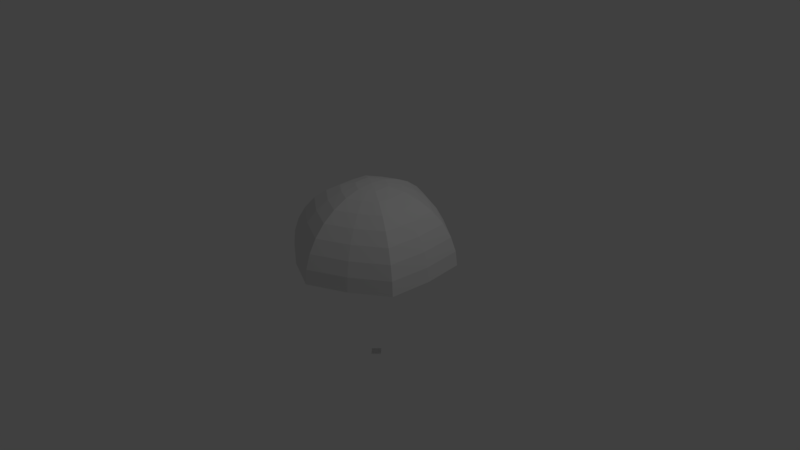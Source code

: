 # Source: parachute.animated.blend  (saved by Blender 2.77.0; exported with 4.5.12 LTS)
import bpy
from mathutils import Matrix  # noqa: F401  (used for matrix-valued properties, if any)

bpy.ops.wm.read_factory_settings(use_empty=True)
scene = bpy.context.scene
scene.name = 'Scene'

# ---- collections
col_collection_1 = bpy.data.collections.new('Collection 1'); scene.collection.children.link(col_collection_1)

# ---- images (referenced by path relative to the original .blend; pixels are not part of the script)
import os
ASSET_DIR = os.environ.get("B2B_ASSET_DIR", "")  # directory of the original .blend (textures are referenced by path, not embedded)
HERE = os.path.dirname(os.path.abspath(__file__))  # packed textures are extracted next to this script under _unpacked/

def load_image(name, relpath, width, height, colorspace="sRGB"):
    """Load a texture the original file referenced (path relative to the .blend, or extracted next to this script)."""
    p = next((c for c in (os.path.join(HERE, relpath), os.path.join(ASSET_DIR, relpath)) if relpath and os.path.exists(c)), "")
    if p:
        img = bpy.data.images.load(p, check_existing=True)
        img.name = name
    else:  # same state as the original file: an image datablock whose file is absent (Cycles renders it pink)
        img = bpy.data.images.new(name, width, height)
        img.source = "FILE"
        img.filepath = "//" + (relpath or name)
    img.colorspace_settings.name = colorspace
    return img
img_model_1_jpg = load_image('model_1.jpg', 'img/model_1.jpg', 1024, 1024, 'sRGB')

# ---- materials (node trees are filled in below, after node groups)
mat_parachute_material_001 = bpy.data.materials.new('parachute material.001')
mat_parachute_material_001.alpha_threshold = 0.0
mat_parachute_material_001.roughness = 0.5

# ---- material node trees
mat_parachute_material_001.use_nodes = True; mat_parachute_material_001.node_tree.nodes.clear()
_N = mat_parachute_material_001.node_tree.nodes; _L = mat_parachute_material_001.node_tree.links
n0 = _N.new('ShaderNodeOutputMaterial'); n0.name = 'Material Output'; n0.location = (300, 300)
n1 = _N.new('ShaderNodeBsdfDiffuse'); n1.name = 'Diffuse BSDF'; n1.location = (88, 277)
n2 = _N.new('ShaderNodeTexImage'); n2.name = 'Image Texture'; n2.location = (-74, 352)
n2.width = 140
n2.image = img_model_1_jpg
_L.new(n1.outputs[0], n0.inputs[0])
n0.is_active_output = True

# ---- world
world_world = bpy.data.worlds.new('World'); scene.world = world_world
world_world.color = (0.05088, 0.05088, 0.05088)
world_world.use_sun_shadow = False
world_world.sun_shadow_jitter_overblur = 0.0
world_world.cycles.sampling_method = 'MANUAL'

# ---- cameras
cam_camera = bpy.data.cameras.new('Camera')
cam_camera.clip_end = 100.0
cam_camera.lens = 35.0
cam_camera.sensor_width = 32.0
cam_camera.sensor_height = 18.0
cam_camera.ortho_scale = 7.314
cam_camera.dof.focus_distance = 0.0

# ---- lights
light_lamp = bpy.data.lights.new('Lamp', 'POINT')
light_lamp.transmission_factor = 0.0
light_lamp.cutoff_distance = 30.0
light_lamp.energy = 100.0
light_lamp.shadow_buffer_clip_start = 1.001
light_lamp.shadow_soft_size = 0.1
light_lamp.shadow_maximum_resolution = 0.006
light_lamp.use_absolute_resolution = True

# ---- meshes
me_sphere = bpy.data.meshes.new('Sphere')
me_sphere.from_pydata([(0.09059, 0.0, -1.5), (-0.09059, 0.0, -1.5), (0.0, 0.09059, -1.5), (0.0, -0.09059, -1.5), (-0.3827, -3.576e-07, 0.9239), (-0.5556, -3.576e-07, 0.8315), (-0.7071, -3.576e-07, 0.7071), (-0.8315, -3.576e-07, 0.5556), (-0.9239, -3.576e-07, 0.3827), (-0.9808, -3.576e-07, 0.1951), (-1.0, -3.576e-07, 0.0), (-0.1858, 0.1073, 0.9808), (-0.3646, 0.2105, 0.9239), (-0.5293, 0.3056, 0.8315), (-0.6736, 0.3889, 0.7071), (-0.7921, 0.4573, 0.5556), (-0.8801, 0.5081, 0.3827), (-0.9343, 0.5394, 0.1951), (-0.9526, 0.55, 0.0), (-0.09754, 0.169, 0.9808), (-0.1913, 0.3314, 0.9239), (-0.2778, 0.4811, 0.8315), (-0.3536, 0.6124, 0.7071), (-0.4157, 0.7201, 0.5556), (-0.4619, 0.8001, 0.3827), (-0.4904, 0.8494, 0.1951), (-0.5, 0.866, 0.0), (5.412e-07, 0.2146, 0.9808), (4.756e-07, 0.421, 0.9239), (4.756e-07, 0.6111, 0.8315), (5.412e-07, 0.7778, 0.7071), (5.412e-07, 0.9146, 0.5556), (4.756e-07, 1.016, 0.3827), (5.412e-07, 1.079, 0.1951), (5.412e-07, 1.1, 0.0), (0.09755, 0.169, 0.9808), (0.1913, 0.3314, 0.9239), (0.2778, 0.4811, 0.8315), (0.3536, 0.6124, 0.7071), (0.4157, 0.7201, 0.5556), (0.4619, 0.8001, 0.3827), (0.4904, 0.8494, 0.1951), (0.5, 0.866, 0.0), (0.1858, 0.1073, 0.9808), (0.3646, 0.2105, 0.9239), (0.5293, 0.3056, 0.8315), (0.6736, 0.3889, 0.7071), (0.7921, 0.4573, 0.5556), (0.8801, 0.5081, 0.3827), (0.9343, 0.5394, 0.1951), (0.9526, 0.55, 0.0), (4.768e-07, -3.576e-07, -1.0), (0.1951, -3.576e-07, 0.9808), (0.3827, -3.576e-07, 0.9239), (0.5556, -3.576e-07, 0.8315), (0.7071, -3.576e-07, 0.7071), (0.8315, -4.768e-07, 0.5556), (0.9239, -3.576e-07, 0.3827), (0.9808, -4.768e-07, 0.1951), (1.0, -4.768e-07, 0.0), (0.1858, -0.1073, 0.9808), (0.3646, -0.2105, 0.9239), (0.5293, -0.3056, 0.8315), (0.6736, -0.3889, 0.7071), (0.7921, -0.4573, 0.5556), (0.8801, -0.5081, 0.3827), (0.9343, -0.5394, 0.1951), (0.9526, -0.55, 0.0), (0.09755, -0.169, 0.9808), (0.1913, -0.3314, 0.9239), (0.2778, -0.4811, 0.8315), (0.3536, -0.6124, 0.7071), (0.4157, -0.7201, 0.5556), (0.4619, -0.8001, 0.3827), (0.4904, -0.8494, 0.1951), (0.5, -0.866, 0.0), (4.756e-07, -0.2146, 0.9808), (4.756e-07, -0.421, 0.9239), (4.756e-07, -0.6111, 0.8315), (4.756e-07, -0.7778, 0.7071), (4.101e-07, -0.9146, 0.5556), (4.756e-07, -1.016, 0.3827), (4.101e-07, -1.079, 0.1951), (4.756e-07, -1.1, 0.0), (3.445e-07, -6.238e-07, 1.0), (-0.09754, -0.169, 0.9808), (-0.1913, -0.3314, 0.9239), (-0.2778, -0.4811, 0.8315), (-0.3536, -0.6124, 0.7071), (-0.4157, -0.7201, 0.5556), (-0.4619, -0.8001, 0.3827), (-0.4904, -0.8494, 0.1951), (-0.5, -0.866, 0.0), (-0.1858, -0.1073, 0.9808), (-0.3646, -0.2105, 0.9239), (-0.5293, -0.3056, 0.8315), (-0.6736, -0.3889, 0.7071), (-0.7921, -0.4573, 0.5556), (-0.8801, -0.5081, 0.3827), (-0.9343, -0.5394, 0.1951), (-0.9526, -0.55, 0.0), (-0.1951, -3.576e-07, 0.9808)], [(2, 34), (1, 10), (0, 59), (3, 83)], [(1, 2, 0, 3), (8, 7, 15, 16), (9, 8, 16, 17), (10, 9, 17, 18), (101, 84, 11), (4, 101, 11, 12), (5, 4, 12, 13), (6, 5, 13, 14), (7, 6, 14, 15), (15, 14, 22, 23), (16, 15, 23, 24), (17, 16, 24, 25), (18, 17, 25, 26), (11, 84, 19), (12, 11, 19, 20), (13, 12, 20, 21), (14, 13, 21, 22), (20, 19, 27, 28), (21, 20, 28, 29), (22, 21, 29, 30), (23, 22, 30, 31), (24, 23, 31, 32), (25, 24, 32, 33), (26, 25, 33, 34), (19, 84, 27), (32, 31, 39, 40), (33, 32, 40, 41), (34, 33, 41, 42), (27, 84, 35), (28, 27, 35, 36), (29, 28, 36, 37), (30, 29, 37, 38), (31, 30, 38, 39), (36, 35, 43, 44), (37, 36, 44, 45), (38, 37, 45, 46), (39, 38, 46, 47), (40, 39, 47, 48), (41, 40, 48, 49), (42, 41, 49, 50), (35, 84, 43), (48, 47, 56, 57), (49, 48, 57, 58), (50, 49, 58, 59), (43, 84, 52), (44, 43, 52, 53), (45, 44, 53, 54), (46, 45, 54, 55), (47, 46, 55, 56), (54, 53, 61, 62), (55, 54, 62, 63), (56, 55, 63, 64), (57, 56, 64, 65), (58, 57, 65, 66), (59, 58, 66, 67), (52, 84, 60), (53, 52, 60, 61), (66, 65, 73, 74), (67, 66, 74, 75), (60, 84, 68), (61, 60, 68, 69), (62, 61, 69, 70), (63, 62, 70, 71), (64, 63, 71, 72), (65, 64, 72, 73), (71, 70, 78, 79), (72, 71, 79, 80), (73, 72, 80, 81), (74, 73, 81, 82), (75, 74, 82, 83), (68, 84, 76), (69, 68, 76, 77), (70, 69, 77, 78), (83, 82, 91, 92), (76, 84, 85), (77, 76, 85, 86), (78, 77, 86, 87), (79, 78, 87, 88), (80, 79, 88, 89), (81, 80, 89, 90), (82, 81, 90, 91), (88, 87, 95, 96), (89, 88, 96, 97), (90, 89, 97, 98), (91, 90, 98, 99), (92, 91, 99, 100), (85, 84, 93), (86, 85, 93, 94), (87, 86, 94, 95), (100, 99, 9, 10), (93, 84, 101), (94, 93, 101, 4), (95, 94, 4, 5), (96, 95, 5, 6), (97, 96, 6, 7), (98, 97, 7, 8), (99, 98, 8, 9)])
_uv = me_sphere.uv_layers.new(name='UVMap')
_uv.uv.foreach_set('vector', [0.0001003, 0.9999, 0.0001003, 0.9559, 0.04414, 0.9559, 0.04414, 0.9999, 0.5687, 0.7897, 0.5506, 0.7254, 0.6691, 0.6614, 0.7166, 0.7078, 0.5898, 0.8648, 0.5687, 0.7897, 0.7166, 0.7078, 0.7709, 0.7607, 0.6153, 0.9557, 0.5898, 0.8648, 0.7709, 0.7607, 0.8339, 0.8222, 0.4938, 0.5233, 0.481, 0.4779, 0.5157, 0.5117, 0.5067, 0.5692, 0.4938, 0.5233, 0.5157, 0.5117, 0.5509, 0.546, 0.5202, 0.6172, 0.5067, 0.5692, 0.5509, 0.546, 0.5875, 0.5818, 0.5347, 0.6687, 0.5202, 0.6172, 0.5875, 0.5818, 0.6265, 0.6199, 0.5506, 0.7254, 0.5347, 0.6687, 0.6265, 0.6199, 0.6691, 0.6614, 0.6691, 0.6614, 0.6265, 0.6199, 0.6731, 0.5268, 0.7302, 0.5414, 0.7166, 0.7078, 0.6691, 0.6614, 0.7302, 0.5414, 0.7949, 0.5579, 0.7709, 0.7607, 0.7166, 0.7078, 0.7949, 0.5579, 0.8705, 0.5771, 0.8339, 0.8222, 0.7709, 0.7607, 0.8705, 0.5771, 0.962, 0.6005, 0.5157, 0.5117, 0.481, 0.4779, 0.5267, 0.4895, 0.5509, 0.546, 0.5157, 0.5117, 0.5267, 0.4895, 0.573, 0.5013, 0.5875, 0.5818, 0.5509, 0.546, 0.573, 0.5013, 0.6212, 0.5136, 0.6265, 0.6199, 0.5875, 0.5818, 0.6212, 0.5136, 0.6731, 0.5268, 0.573, 0.5013, 0.5267, 0.4895, 0.5276, 0.4648, 0.5749, 0.4515, 0.6212, 0.5136, 0.573, 0.5013, 0.5749, 0.4515, 0.6242, 0.4376, 0.6731, 0.5268, 0.6212, 0.5136, 0.6242, 0.4376, 0.6768, 0.4229, 0.7302, 0.5414, 0.6731, 0.5268, 0.6768, 0.4229, 0.734, 0.4068, 0.7949, 0.5579, 0.7302, 0.5414, 0.734, 0.4068, 0.7979, 0.3888, 0.8705, 0.5771, 0.7949, 0.5579, 0.7979, 0.3888, 0.8709, 0.3683, 0.962, 0.6005, 0.8705, 0.5771, 0.8709, 0.3683, 0.9557, 0.3444, 0.5267, 0.4895, 0.481, 0.4779, 0.5276, 0.4648, 0.7979, 0.3888, 0.734, 0.4068, 0.6606, 0.2938, 0.7073, 0.246, 0.8709, 0.3683, 0.7979, 0.3888, 0.7073, 0.246, 0.7617, 0.1902, 0.9557, 0.3444, 0.8709, 0.3683, 0.7617, 0.1902, 0.8276, 0.1227, 0.5276, 0.4648, 0.481, 0.4779, 0.514, 0.4441, 0.5749, 0.4515, 0.5276, 0.4648, 0.514, 0.4441, 0.5473, 0.41, 0.6242, 0.4376, 0.5749, 0.4515, 0.5473, 0.41, 0.5821, 0.3743, 0.6768, 0.4229, 0.6242, 0.4376, 0.5821, 0.3743, 0.6194, 0.336, 0.734, 0.4068, 0.6768, 0.4229, 0.6194, 0.336, 0.6606, 0.2938, 0.5473, 0.41, 0.514, 0.4441, 0.493, 0.431, 0.5051, 0.3833, 0.5821, 0.3743, 0.5473, 0.41, 0.5051, 0.3833, 0.5178, 0.3337, 0.6194, 0.336, 0.5821, 0.3743, 0.5178, 0.3337, 0.5312, 0.2809, 0.6606, 0.2938, 0.6194, 0.336, 0.5312, 0.2809, 0.5459, 0.2232, 0.7073, 0.246, 0.6606, 0.2938, 0.5459, 0.2232, 0.5623, 0.1589, 0.7617, 0.1902, 0.7073, 0.246, 0.5623, 0.1589, 0.581, 0.08546, 0.8276, 0.1227, 0.7617, 0.1902, 0.581, 0.08546, 0.6028, 0.0001003, 0.514, 0.4441, 0.481, 0.4779, 0.493, 0.431, 0.5623, 0.1589, 0.5459, 0.2232, 0.4114, 0.2303, 0.3934, 0.166, 0.581, 0.08546, 0.5623, 0.1589, 0.3934, 0.166, 0.3723, 0.09098, 0.6028, 0.0001003, 0.581, 0.08546, 0.3723, 0.09098, 0.3467, 0.0001003, 0.493, 0.431, 0.481, 0.4779, 0.4683, 0.4325, 0.5051, 0.3833, 0.493, 0.431, 0.4683, 0.4325, 0.4554, 0.3865, 0.5178, 0.3337, 0.5051, 0.3833, 0.4554, 0.3865, 0.4419, 0.3386, 0.5312, 0.2809, 0.5178, 0.3337, 0.4419, 0.3386, 0.4274, 0.2871, 0.5459, 0.2232, 0.5312, 0.2809, 0.4274, 0.2871, 0.4114, 0.2303, 0.4419, 0.3386, 0.4554, 0.3865, 0.4112, 0.4097, 0.3746, 0.374, 0.4274, 0.2871, 0.4419, 0.3386, 0.3746, 0.374, 0.3355, 0.3359, 0.4114, 0.2303, 0.4274, 0.2871, 0.3355, 0.3359, 0.2929, 0.2943, 0.3934, 0.166, 0.4114, 0.2303, 0.2929, 0.2943, 0.2455, 0.248, 0.3723, 0.09098, 0.3934, 0.166, 0.2455, 0.248, 0.1912, 0.1951, 0.3467, 0.0001003, 0.3723, 0.09098, 0.1912, 0.1951, 0.1281, 0.1335, 0.4683, 0.4325, 0.481, 0.4779, 0.4464, 0.4441, 0.4554, 0.3865, 0.4683, 0.4325, 0.4464, 0.4441, 0.4112, 0.4097, 0.1912, 0.1951, 0.2455, 0.248, 0.1671, 0.3979, 0.09158, 0.3786, 0.1281, 0.1335, 0.1912, 0.1951, 0.09158, 0.3786, 0.0001003, 0.3553, 0.4464, 0.4441, 0.481, 0.4779, 0.4353, 0.4662, 0.4112, 0.4097, 0.4464, 0.4441, 0.4353, 0.4662, 0.3891, 0.4545, 0.3746, 0.374, 0.4112, 0.4097, 0.3891, 0.4545, 0.3408, 0.4421, 0.3355, 0.3359, 0.3746, 0.374, 0.3408, 0.4421, 0.289, 0.4289, 0.2929, 0.2943, 0.3355, 0.3359, 0.289, 0.4289, 0.2318, 0.4144, 0.2455, 0.248, 0.2929, 0.2943, 0.2318, 0.4144, 0.1671, 0.3979, 0.289, 0.4289, 0.3408, 0.4421, 0.3378, 0.5181, 0.2853, 0.5329, 0.2318, 0.4144, 0.289, 0.4289, 0.2853, 0.5329, 0.228, 0.549, 0.1671, 0.3979, 0.2318, 0.4144, 0.228, 0.549, 0.1642, 0.567, 0.09158, 0.3786, 0.1671, 0.3979, 0.1642, 0.567, 0.09118, 0.5875, 0.0001003, 0.3553, 0.09158, 0.3786, 0.09118, 0.5875, 0.006373, 0.6113, 0.4353, 0.4662, 0.481, 0.4779, 0.4344, 0.491, 0.3891, 0.4545, 0.4353, 0.4662, 0.4344, 0.491, 0.3871, 0.5043, 0.3408, 0.4421, 0.3891, 0.4545, 0.3871, 0.5043, 0.3378, 0.5181, 0.006373, 0.6113, 0.09118, 0.5875, 0.2003, 0.7655, 0.1344, 0.8331, 0.4344, 0.491, 0.481, 0.4779, 0.4481, 0.5116, 0.3871, 0.5043, 0.4344, 0.491, 0.4481, 0.5116, 0.4148, 0.5458, 0.3378, 0.5181, 0.3871, 0.5043, 0.4148, 0.5458, 0.38, 0.5814, 0.2853, 0.5329, 0.3378, 0.5181, 0.38, 0.5814, 0.3426, 0.6197, 0.228, 0.549, 0.2853, 0.5329, 0.3426, 0.6197, 0.3014, 0.6619, 0.1642, 0.567, 0.228, 0.549, 0.3014, 0.6619, 0.2548, 0.7097, 0.09118, 0.5875, 0.1642, 0.567, 0.2548, 0.7097, 0.2003, 0.7655, 0.3426, 0.6197, 0.38, 0.5814, 0.4443, 0.622, 0.4308, 0.6749, 0.3014, 0.6619, 0.3426, 0.6197, 0.4308, 0.6749, 0.4161, 0.7325, 0.2548, 0.7097, 0.3014, 0.6619, 0.4161, 0.7325, 0.3997, 0.7968, 0.2003, 0.7655, 0.2548, 0.7097, 0.3997, 0.7968, 0.381, 0.8703, 0.1344, 0.8331, 0.2003, 0.7655, 0.381, 0.8703, 0.3593, 0.9557, 0.4481, 0.5116, 0.481, 0.4779, 0.4691, 0.5248, 0.4148, 0.5458, 0.4481, 0.5116, 0.4691, 0.5248, 0.4569, 0.5724, 0.38, 0.5814, 0.4148, 0.5458, 0.4569, 0.5724, 0.4443, 0.622, 0.3593, 0.9557, 0.381, 0.8703, 0.5898, 0.8648, 0.6153, 0.9557, 0.4691, 0.5248, 0.481, 0.4779, 0.4938, 0.5233, 0.4569, 0.5724, 0.4691, 0.5248, 0.4938, 0.5233, 0.5067, 0.5692, 0.4443, 0.622, 0.4569, 0.5724, 0.5067, 0.5692, 0.5202, 0.6172, 0.4308, 0.6749, 0.4443, 0.622, 0.5202, 0.6172, 0.5347, 0.6687, 0.4161, 0.7325, 0.4308, 0.6749, 0.5347, 0.6687, 0.5506, 0.7254, 0.3997, 0.7968, 0.4161, 0.7325, 0.5506, 0.7254, 0.5687, 0.7897, 0.381, 0.8703, 0.3997, 0.7968, 0.5687, 0.7897, 0.5898, 0.8648])
me_sphere.materials.append(mat_parachute_material_001)
me_sphere.use_remesh_preserve_volume = False
me_sphere.use_remesh_preserve_attributes = False
me_sphere.use_mirror_vertex_groups = False
me_sphere.update()

# ---- objects
ob_parachute = bpy.data.objects.new('Parachute', me_sphere)
ob_lamp = bpy.data.objects.new('Lamp', light_lamp)
ob_camera = bpy.data.objects.new('Camera', cam_camera)

# ---- transforms, parenting, visibility, modifiers, constraints
ob_parachute.location = (0.0, 0.0, 0.0)
ob_parachute.lineart.crease_threshold = 0.0
_vg = ob_parachute.vertex_groups.new(name='effect')
ob_lamp.location = (4.076, 1.005, 5.904)
ob_lamp.rotation_euler = (0.6503, 0.05522, 1.866)
ob_lamp.lock_rotations_4d = False
ob_lamp.empty_display_type = 'ARROWS'
ob_lamp.color = (0.0, 0.0, 0.0, 0.0)
ob_lamp.lineart.crease_threshold = 0.0
ob_camera.location = (7.481, -6.508, 5.344)
ob_camera.rotation_euler = (1.109, 0.01082, 0.8149)
ob_camera.lock_rotations_4d = False
ob_camera.empty_display_type = 'ARROWS'
ob_camera.color = (0.0, 0.0, 0.0, 0.0)
ob_camera.display_type = 'WIRE'
ob_camera.lineart.crease_threshold = 0.0

# ---- collection membership
col_collection_1.objects.link(ob_parachute)
col_collection_1.objects.link(ob_lamp)
col_collection_1.objects.link(ob_camera)

# ---- scene / render settings (as saved in the file)
scene.camera = ob_camera
scene.frame_start = 0; scene.frame_end = 30; scene.frame_set(15)
scene.render.engine = 'CYCLES'
scene.render.resolution_percentage = 50
scene.render.dither_intensity = 0.0
scene.cycles.use_denoising = False
scene.cycles.samples = 128
scene.cycles.sampling_pattern = 'TABULATED_SOBOL'
scene.cycles.light_sampling_threshold = 0.0
scene.cycles.use_adaptive_sampling = False
scene.cycles.use_light_tree = False
scene.cycles.blur_glossy = 0.0
scene.cycles.sample_clamp_indirect = 0.0
scene.view_settings.view_transform = 'Standard'
bpy.context.view_layer.update()

